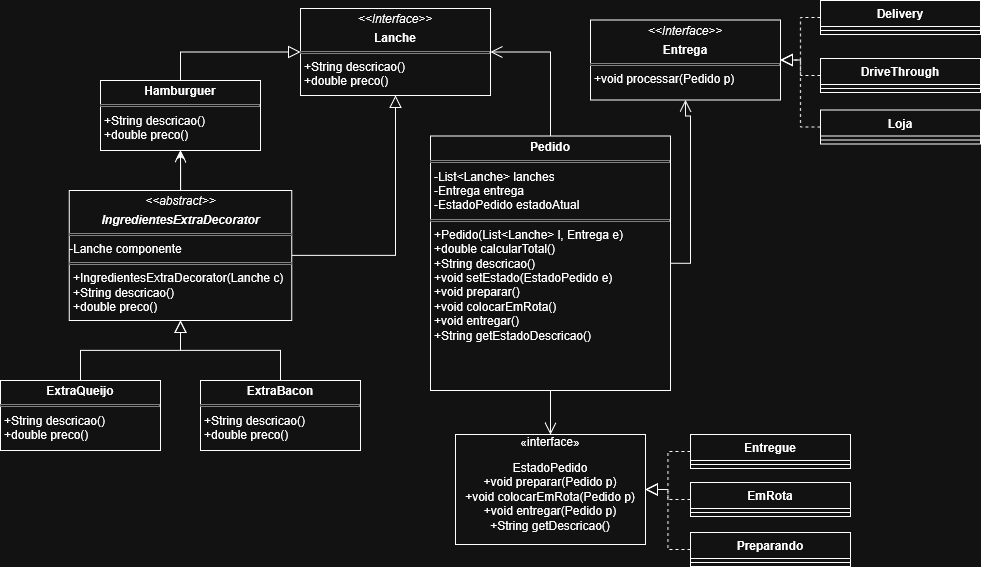

The diagram above was exported from draw.io. Its source (the exported page's mxGraphModel, read from the mxfile embedded in the PNG):
<mxGraphModel dx="1414" dy="842" grid="1" gridSize="10" guides="1" tooltips="1" connect="1" arrows="1" fold="1" page="1" pageScale="1" pageWidth="850" pageHeight="1100" background="none" math="0" shadow="0">
  <root>
    <mxCell id="0" />
    <mxCell id="1" parent="0" />
    <mxCell id="nNH58nHj2JC9lkaWkkqX-121" edge="1" parent="1" source="L3RKzLKou1UiZXJ3yTgX-33" style="edgeStyle=orthogonalEdgeStyle;rounded=0;orthogonalLoop=1;jettySize=auto;html=1;entryX=0;entryY=0.5;entryDx=0;entryDy=0;endSize=10;endArrow=block;endFill=0;exitX=0.5;exitY=0;exitDx=0;exitDy=0;" target="L3RKzLKou1UiZXJ3yTgX-28">
      <mxGeometry relative="1" as="geometry">
        <mxPoint x="186.5" y="201.5" as="sourcePoint" />
        <mxPoint x="340" y="145" as="targetPoint" />
      </mxGeometry>
    </mxCell>
    <mxCell id="nNH58nHj2JC9lkaWkkqX-117" edge="1" parent="1" source="L3RKzLKou1UiZXJ3yTgX-19" style="edgeStyle=orthogonalEdgeStyle;rounded=0;orthogonalLoop=1;jettySize=auto;html=1;entryX=1;entryY=0.5;entryDx=0;entryDy=0;endSize=10;endArrow=block;endFill=0;exitX=0;exitY=0.5;exitDx=0;exitDy=0;dashed=1;" target="L3RKzLKou1UiZXJ3yTgX-30">
      <mxGeometry relative="1" as="geometry">
        <mxPoint x="941" y="293.4000000000001" as="sourcePoint" />
        <mxPoint x="890" y="138.75" as="targetPoint" />
      </mxGeometry>
    </mxCell>
    <mxCell id="nNH58nHj2JC9lkaWkkqX-116" edge="1" parent="1" source="L3RKzLKou1UiZXJ3yTgX-23" style="edgeStyle=orthogonalEdgeStyle;rounded=0;orthogonalLoop=1;jettySize=auto;html=1;entryX=1;entryY=0.5;entryDx=0;entryDy=0;endArrow=block;endFill=0;startSize=6;endSize=10;exitX=0;exitY=0.5;exitDx=0;exitDy=0;dashed=1;" target="L3RKzLKou1UiZXJ3yTgX-30">
      <mxGeometry relative="1" as="geometry">
        <mxPoint x="941" y="213.4000000000001" as="sourcePoint" />
        <mxPoint x="890" y="138.75" as="targetPoint" />
      </mxGeometry>
    </mxCell>
    <mxCell id="nNH58nHj2JC9lkaWkkqX-115" edge="1" parent="1" source="L3RKzLKou1UiZXJ3yTgX-25" style="edgeStyle=orthogonalEdgeStyle;rounded=0;orthogonalLoop=1;jettySize=auto;html=1;entryX=1;entryY=0.5;entryDx=0;entryDy=0;endSize=10;endArrow=block;endFill=0;exitX=0;exitY=0.5;exitDx=0;exitDy=0;dashed=1;" target="L3RKzLKou1UiZXJ3yTgX-30">
      <mxGeometry relative="1" as="geometry">
        <mxPoint x="941" y="136.5" as="sourcePoint" />
        <mxPoint x="890" y="138.75" as="targetPoint" />
      </mxGeometry>
    </mxCell>
    <mxCell id="nNH58nHj2JC9lkaWkkqX-118" edge="1" parent="1" source="L3RKzLKou1UiZXJ3yTgX-16" style="edgeStyle=orthogonalEdgeStyle;rounded=0;orthogonalLoop=1;jettySize=auto;html=1;exitX=1;exitY=0.5;exitDx=0;exitDy=0;endArrow=open;endFill=0;endSize=10;entryX=0.5;entryY=1;entryDx=0;entryDy=0;" target="L3RKzLKou1UiZXJ3yTgX-30">
      <mxGeometry relative="1" as="geometry">
        <mxPoint x="735" y="107.16666666666674" as="sourcePoint" />
        <mxPoint x="770" y="180" as="targetPoint" />
      </mxGeometry>
    </mxCell>
    <mxCell id="nNH58nHj2JC9lkaWkkqX-106" edge="1" parent="1" source="L3RKzLKou1UiZXJ3yTgX-32" style="startArrow=block;startSize=10;startFill=0;endArrow=none;entryX=0.5;entryY=0;rounded=0;entryDx=0;entryDy=0;exitX=0.5;exitY=1;exitDx=0;exitDy=0;strokeColor=default;edgeStyle=orthogonalEdgeStyle;" target="L3RKzLKou1UiZXJ3yTgX-34" value="">
      <mxGeometry relative="1" as="geometry">
        <mxPoint x="160" y="480" as="sourcePoint" />
        <mxPoint x="120" y="600" as="targetPoint" />
      </mxGeometry>
    </mxCell>
    <mxCell id="nNH58nHj2JC9lkaWkkqX-107" edge="1" parent="1" source="L3RKzLKou1UiZXJ3yTgX-32" style="startArrow=block;startSize=10;startFill=0;endArrow=none;exitX=0.5;exitY=1;entryX=0.5;entryY=0;rounded=0;exitDx=0;exitDy=0;edgeStyle=orthogonalEdgeStyle;entryDx=0;entryDy=0;" target="L3RKzLKou1UiZXJ3yTgX-35" value="">
      <mxGeometry relative="1" as="geometry">
        <mxPoint x="568.1999999999998" y="750.7272727272727" as="sourcePoint" />
        <mxPoint x="389" y="600" as="targetPoint" />
      </mxGeometry>
    </mxCell>
    <mxCell id="nNH58nHj2JC9lkaWkkqX-119" edge="1" parent="1" source="L3RKzLKou1UiZXJ3yTgX-16" style="edgeStyle=orthogonalEdgeStyle;rounded=0;orthogonalLoop=1;jettySize=auto;html=1;entryX=1;entryY=0.5;entryDx=0;entryDy=0;endArrow=open;endFill=0;endSize=10;exitX=0.5;exitY=0;exitDx=0;exitDy=0;" target="L3RKzLKou1UiZXJ3yTgX-28">
      <mxGeometry relative="1" as="geometry">
        <mxPoint x="478" y="72.20000000000005" as="sourcePoint" />
        <mxPoint x="539" y="180" as="targetPoint" />
      </mxGeometry>
    </mxCell>
    <mxCell id="DhaAQE0Hx-rnoCv9xsUM-13" edge="1" parent="1" source="L3RKzLKou1UiZXJ3yTgX-16" style="edgeStyle=orthogonalEdgeStyle;rounded=0;orthogonalLoop=1;jettySize=auto;html=1;endSize=10;endArrow=open;endFill=0;" target="DhaAQE0Hx-rnoCv9xsUM-1">
      <mxGeometry relative="1" as="geometry" />
    </mxCell>
    <mxCell id="L3RKzLKou1UiZXJ3yTgX-16" parent="1" style="verticalAlign=top;align=left;overflow=fill;html=1;whiteSpace=wrap;fillColor=none;" value="&lt;p style=&quot;margin:0px;margin-top:4px;text-align:center;&quot;&gt;&lt;b&gt;Pedido&lt;/b&gt;&lt;/p&gt;&lt;hr size=&quot;1&quot; style=&quot;border-style:solid;&quot;&gt;&lt;p style=&quot;margin:0px;margin-left:4px;&quot;&gt;-List&amp;lt;Lanche&amp;gt; lanches&lt;/p&gt;&lt;p style=&quot;margin:0px;margin-left:4px;&quot;&gt;-Entrega entrega&lt;/p&gt;&lt;p style=&quot;margin:0px;margin-left:4px;&quot;&gt;&lt;span style=&quot;white-space: pre-wrap&quot;&gt;-EstadoPedido estadoAtual&lt;/span&gt;&lt;/p&gt;&lt;hr size=&quot;1&quot; style=&quot;border-style:solid;&quot;&gt;&lt;p style=&quot;margin:0px;margin-left:4px;&quot;&gt;+Pedido(List&amp;lt;Lanche&amp;gt;&amp;nbsp;l, Entrega e)&lt;/p&gt;&lt;p style=&quot;margin:0px;margin-left:4px;&quot;&gt;+double calcularTotal()&lt;/p&gt;&lt;p style=&quot;margin:0px;margin-left:4px;&quot;&gt;+String descricao()&lt;/p&gt;&lt;p style=&quot;margin:0px;margin-left:4px;&quot;&gt;+void setEstado(EstadoPedido e)&lt;br&gt;+void preparar()&lt;br&gt;+void colocarEmRota()&lt;br&gt;+void entregar()&lt;br&gt;+String getEstadoDescricao()&lt;/p&gt;" vertex="1">
      <mxGeometry height="254.5" width="240" x="480" y="235.5" as="geometry" />
    </mxCell>
    <mxCell id="L3RKzLKou1UiZXJ3yTgX-19" parent="1" style="swimlane;fontStyle=1;align=center;verticalAlign=top;childLayout=stackLayout;horizontal=1;startSize=26;horizontalStack=0;resizeParent=1;resizeParentMax=0;resizeLast=0;collapsible=1;marginBottom=0;whiteSpace=wrap;html=1;" value="&lt;div&gt;Loja&lt;/div&gt;" vertex="1">
      <mxGeometry height="34" width="160" x="870" y="209.5" as="geometry">
        <mxRectangle height="30" width="60" x="1080" y="270" as="alternateBounds" />
      </mxGeometry>
    </mxCell>
    <mxCell id="L3RKzLKou1UiZXJ3yTgX-21" parent="L3RKzLKou1UiZXJ3yTgX-19" style="line;strokeWidth=1;fillColor=none;align=left;verticalAlign=middle;spacingTop=-1;spacingLeft=3;spacingRight=3;rotatable=0;labelPosition=right;points=[];portConstraint=eastwest;strokeColor=inherit;" value="" vertex="1">
      <mxGeometry height="8" width="160" y="26" as="geometry" />
    </mxCell>
    <mxCell id="L3RKzLKou1UiZXJ3yTgX-23" parent="1" style="swimlane;fontStyle=1;align=center;verticalAlign=top;childLayout=stackLayout;horizontal=1;startSize=26;horizontalStack=0;resizeParent=1;resizeParentMax=0;resizeLast=0;collapsible=1;marginBottom=0;whiteSpace=wrap;html=1;" value="DriveThrough" vertex="1">
      <mxGeometry height="34" width="160" x="870" y="158" as="geometry" />
    </mxCell>
    <mxCell id="L3RKzLKou1UiZXJ3yTgX-24" parent="L3RKzLKou1UiZXJ3yTgX-23" style="line;strokeWidth=1;fillColor=none;align=left;verticalAlign=middle;spacingTop=-1;spacingLeft=3;spacingRight=3;rotatable=0;labelPosition=right;points=[];portConstraint=eastwest;strokeColor=inherit;" value="" vertex="1">
      <mxGeometry height="8" width="160" y="26" as="geometry" />
    </mxCell>
    <mxCell id="L3RKzLKou1UiZXJ3yTgX-25" parent="1" style="swimlane;fontStyle=1;align=center;verticalAlign=top;childLayout=stackLayout;horizontal=1;startSize=26;horizontalStack=0;resizeParent=1;resizeParentMax=0;resizeLast=0;collapsible=1;marginBottom=0;whiteSpace=wrap;html=1;" value="Delivery" vertex="1">
      <mxGeometry height="34" width="160" x="870" y="100" as="geometry" />
    </mxCell>
    <mxCell id="L3RKzLKou1UiZXJ3yTgX-26" parent="L3RKzLKou1UiZXJ3yTgX-25" style="line;strokeWidth=1;fillColor=none;align=left;verticalAlign=middle;spacingTop=-1;spacingLeft=3;spacingRight=3;rotatable=0;labelPosition=right;points=[];portConstraint=eastwest;strokeColor=inherit;" value="" vertex="1">
      <mxGeometry height="8" width="160" y="26" as="geometry" />
    </mxCell>
    <mxCell id="L3RKzLKou1UiZXJ3yTgX-28" parent="1" style="verticalAlign=top;align=left;overflow=fill;html=1;whiteSpace=wrap;" value="&lt;p style=&quot;margin:0px;margin-top:4px;text-align:center;&quot;&gt;&lt;i&gt;&amp;lt;&amp;lt;Interface&amp;gt;&amp;gt;&lt;/i&gt;&lt;b&gt;&lt;br&gt;&lt;/b&gt;&lt;/p&gt;&lt;p style=&quot;margin:0px;margin-top:4px;text-align:center;&quot;&gt;&lt;b&gt;Lanche&lt;/b&gt;&lt;/p&gt;&lt;hr size=&quot;1&quot; style=&quot;border-style:solid;&quot;&gt;&lt;p style=&quot;margin:0px;margin-left:4px;&quot;&gt;+String descricao()&lt;/p&gt;&lt;p style=&quot;margin:0px;margin-left:4px;&quot;&gt;+double preco()&lt;/p&gt;" vertex="1">
      <mxGeometry height="87" width="190" x="350" y="108" as="geometry" />
    </mxCell>
    <mxCell id="L3RKzLKou1UiZXJ3yTgX-30" parent="1" style="verticalAlign=top;align=left;overflow=fill;html=1;whiteSpace=wrap;" value="&lt;p style=&quot;margin:0px;margin-top:4px;text-align:center;&quot;&gt;&lt;i&gt;&amp;lt;&amp;lt;Interface&amp;gt;&amp;gt;&lt;/i&gt;&lt;b&gt;&lt;br&gt;&lt;/b&gt;&lt;/p&gt;&lt;p style=&quot;margin:0px;margin-top:4px;text-align:center;&quot;&gt;&lt;b&gt;Entrega&lt;/b&gt;&lt;/p&gt;&lt;hr size=&quot;1&quot; style=&quot;border-style:solid;&quot;&gt;&lt;p style=&quot;margin:0px;margin-left:4px;&quot;&gt;+void processar(Pedido p)&lt;/p&gt;" vertex="1">
      <mxGeometry height="80" width="190" x="640" y="119.5" as="geometry" />
    </mxCell>
    <mxCell id="pac5ZiAaPXfl_-LfcHf9-1" edge="1" parent="1" source="L3RKzLKou1UiZXJ3yTgX-32" style="edgeStyle=orthogonalEdgeStyle;rounded=0;orthogonalLoop=1;jettySize=auto;html=1;entryX=0.5;entryY=1;entryDx=0;entryDy=0;" target="L3RKzLKou1UiZXJ3yTgX-33">
      <mxGeometry relative="1" as="geometry" />
    </mxCell>
    <mxCell id="pac5ZiAaPXfl_-LfcHf9-2" edge="1" parent="1" source="L3RKzLKou1UiZXJ3yTgX-32" style="edgeStyle=orthogonalEdgeStyle;rounded=0;orthogonalLoop=1;jettySize=auto;html=1;endSize=10;endArrow=open;endFill=0;" target="L3RKzLKou1UiZXJ3yTgX-33" value="">
      <mxGeometry relative="1" as="geometry" />
    </mxCell>
    <mxCell id="SVelzyXxGwoPmw0S59os-1" edge="1" parent="1" source="L3RKzLKou1UiZXJ3yTgX-32" style="edgeStyle=orthogonalEdgeStyle;rounded=0;orthogonalLoop=1;jettySize=auto;html=1;entryX=0.5;entryY=1;entryDx=0;entryDy=0;endSize=10;endArrow=block;endFill=0;" target="L3RKzLKou1UiZXJ3yTgX-28">
      <mxGeometry relative="1" as="geometry" />
    </mxCell>
    <mxCell id="L3RKzLKou1UiZXJ3yTgX-32" parent="1" style="verticalAlign=top;align=left;overflow=fill;html=1;whiteSpace=wrap;" value="&lt;p style=&quot;margin:0px;margin-top:4px;text-align:center;&quot;&gt;&lt;i&gt;&amp;lt;&amp;lt;abstract&amp;gt;&amp;gt;&lt;/i&gt;&lt;/p&gt;&lt;p style=&quot;margin:0px;margin-top:4px;text-align:center;&quot;&gt;&lt;i&gt;&lt;b&gt;IngredientesExtraDecorator&lt;/b&gt;&lt;/i&gt;&lt;/p&gt;&lt;hr size=&quot;1&quot; style=&quot;border-style:solid;&quot;&gt;-Lanche componente&lt;hr size=&quot;1&quot; style=&quot;border-style:solid;&quot;&gt;&lt;p style=&quot;margin:0px;margin-left:4px;&quot;&gt;+IngredientesExtraDecorator(Lanche c)&lt;/p&gt;&lt;p style=&quot;margin:0px;margin-left:4px;&quot;&gt;+String descricao()&lt;/p&gt;&lt;p style=&quot;margin:0px;margin-left:4px;&quot;&gt;+double preco()&lt;/p&gt;" vertex="1">
      <mxGeometry height="130" width="222.5" x="118.75" y="290" as="geometry" />
    </mxCell>
    <mxCell id="L3RKzLKou1UiZXJ3yTgX-33" parent="1" style="verticalAlign=top;align=left;overflow=fill;html=1;whiteSpace=wrap;" value="&lt;p style=&quot;margin:0px;margin-top:4px;text-align:center;&quot;&gt;&lt;b&gt;Hamburguer&lt;/b&gt;&lt;/p&gt;&lt;hr size=&quot;1&quot; style=&quot;border-style:solid;&quot;&gt;&lt;p style=&quot;margin:0px;margin-left:4px;&quot;&gt;+String descricao()&lt;/p&gt;&lt;p style=&quot;margin:0px;margin-left:4px;&quot;&gt;+double preco()&lt;/p&gt;" vertex="1">
      <mxGeometry height="70" width="160" x="150" y="180" as="geometry" />
    </mxCell>
    <mxCell id="L3RKzLKou1UiZXJ3yTgX-34" parent="1" style="verticalAlign=top;align=left;overflow=fill;html=1;whiteSpace=wrap;" value="&lt;p style=&quot;margin:0px;margin-top:4px;text-align:center;&quot;&gt;&lt;b&gt;ExtraQueijo&lt;/b&gt;&lt;/p&gt;&lt;hr size=&quot;1&quot; style=&quot;border-style:solid;&quot;&gt;&lt;p style=&quot;margin:0px;margin-left:4px;&quot;&gt;+String descricao()&lt;/p&gt;&lt;p style=&quot;margin:0px;margin-left:4px;&quot;&gt;+double preco()&lt;/p&gt;" vertex="1">
      <mxGeometry height="70" width="160" x="50" y="480" as="geometry" />
    </mxCell>
    <mxCell id="L3RKzLKou1UiZXJ3yTgX-35" parent="1" style="verticalAlign=top;align=left;overflow=fill;html=1;whiteSpace=wrap;" value="&lt;p style=&quot;margin:0px;margin-top:4px;text-align:center;&quot;&gt;&lt;b&gt;ExtraBacon&lt;/b&gt;&lt;/p&gt;&lt;hr size=&quot;1&quot; style=&quot;border-style:solid;&quot;&gt;&lt;p style=&quot;margin:0px;margin-left:4px;&quot;&gt;+String descricao()&lt;/p&gt;&lt;p style=&quot;margin:0px;margin-left:4px;&quot;&gt;+double preco()&lt;/p&gt;" vertex="1">
      <mxGeometry height="70" width="160" x="250" y="480" as="geometry" />
    </mxCell>
    <mxCell id="DhaAQE0Hx-rnoCv9xsUM-1" parent="1" style="html=1;whiteSpace=wrap;" value="«interface»&lt;br&gt;&lt;p dir=&quot;auto&quot; style=&quot;white-space: pre-wrap;&quot;&gt;EstadoPedido&lt;br/&gt;+void preparar(Pedido p)&lt;br/&gt;+void colocarEmRota(Pedido p)&lt;br/&gt;+void entregar(Pedido p)&lt;br/&gt;+String getDescricao()&lt;/p&gt;" vertex="1">
      <mxGeometry height="110" width="190" x="505" y="534" as="geometry" />
    </mxCell>
    <mxCell id="DhaAQE0Hx-rnoCv9xsUM-10" edge="1" parent="1" source="DhaAQE0Hx-rnoCv9xsUM-3" style="edgeStyle=orthogonalEdgeStyle;rounded=0;orthogonalLoop=1;jettySize=auto;html=1;endSize=10;endArrow=block;endFill=0;dashed=1;" target="DhaAQE0Hx-rnoCv9xsUM-1">
      <mxGeometry relative="1" as="geometry" />
    </mxCell>
    <mxCell id="DhaAQE0Hx-rnoCv9xsUM-3" parent="1" style="swimlane;fontStyle=1;align=center;verticalAlign=top;childLayout=stackLayout;horizontal=1;startSize=26;horizontalStack=0;resizeParent=1;resizeParentMax=0;resizeLast=0;collapsible=1;marginBottom=0;whiteSpace=wrap;html=1;" value="&lt;div&gt;Preparando&lt;/div&gt;" vertex="1">
      <mxGeometry height="34" width="160" x="740" y="632" as="geometry">
        <mxRectangle height="30" width="60" x="1080" y="270" as="alternateBounds" />
      </mxGeometry>
    </mxCell>
    <mxCell id="DhaAQE0Hx-rnoCv9xsUM-4" parent="DhaAQE0Hx-rnoCv9xsUM-3" style="line;strokeWidth=1;fillColor=none;align=left;verticalAlign=middle;spacingTop=-1;spacingLeft=3;spacingRight=3;rotatable=0;labelPosition=right;points=[];portConstraint=eastwest;strokeColor=inherit;" value="" vertex="1">
      <mxGeometry height="8" width="160" y="26" as="geometry" />
    </mxCell>
    <mxCell id="DhaAQE0Hx-rnoCv9xsUM-11" edge="1" parent="1" source="DhaAQE0Hx-rnoCv9xsUM-5" style="edgeStyle=orthogonalEdgeStyle;rounded=0;orthogonalLoop=1;jettySize=auto;html=1;endSize=10;endArrow=block;endFill=0;dashed=1;" target="DhaAQE0Hx-rnoCv9xsUM-1">
      <mxGeometry relative="1" as="geometry" />
    </mxCell>
    <mxCell id="DhaAQE0Hx-rnoCv9xsUM-5" parent="1" style="swimlane;fontStyle=1;align=center;verticalAlign=top;childLayout=stackLayout;horizontal=1;startSize=26;horizontalStack=0;resizeParent=1;resizeParentMax=0;resizeLast=0;collapsible=1;marginBottom=0;whiteSpace=wrap;html=1;" value="&lt;div&gt;EmRota&lt;/div&gt;" vertex="1">
      <mxGeometry height="34" width="160" x="740" y="582" as="geometry">
        <mxRectangle height="30" width="60" x="1080" y="270" as="alternateBounds" />
      </mxGeometry>
    </mxCell>
    <mxCell id="DhaAQE0Hx-rnoCv9xsUM-6" parent="DhaAQE0Hx-rnoCv9xsUM-5" style="line;strokeWidth=1;fillColor=none;align=left;verticalAlign=middle;spacingTop=-1;spacingLeft=3;spacingRight=3;rotatable=0;labelPosition=right;points=[];portConstraint=eastwest;strokeColor=inherit;" value="" vertex="1">
      <mxGeometry height="8" width="160" y="26" as="geometry" />
    </mxCell>
    <mxCell id="DhaAQE0Hx-rnoCv9xsUM-12" edge="1" parent="1" source="DhaAQE0Hx-rnoCv9xsUM-7" style="edgeStyle=orthogonalEdgeStyle;rounded=0;orthogonalLoop=1;jettySize=auto;html=1;endSize=10;endArrow=block;endFill=0;dashed=1;" target="DhaAQE0Hx-rnoCv9xsUM-1">
      <mxGeometry relative="1" as="geometry" />
    </mxCell>
    <mxCell id="DhaAQE0Hx-rnoCv9xsUM-7" parent="1" style="swimlane;fontStyle=1;align=center;verticalAlign=top;childLayout=stackLayout;horizontal=1;startSize=26;horizontalStack=0;resizeParent=1;resizeParentMax=0;resizeLast=0;collapsible=1;marginBottom=0;whiteSpace=wrap;html=1;" value="Entregue" vertex="1">
      <mxGeometry height="34" width="160" x="740" y="534" as="geometry">
        <mxRectangle height="30" width="60" x="1080" y="270" as="alternateBounds" />
      </mxGeometry>
    </mxCell>
    <mxCell id="DhaAQE0Hx-rnoCv9xsUM-8" parent="DhaAQE0Hx-rnoCv9xsUM-7" style="line;strokeWidth=1;fillColor=none;align=left;verticalAlign=middle;spacingTop=-1;spacingLeft=3;spacingRight=3;rotatable=0;labelPosition=right;points=[];portConstraint=eastwest;strokeColor=inherit;" value="" vertex="1">
      <mxGeometry height="8" width="160" y="26" as="geometry" />
    </mxCell>
  </root>
</mxGraphModel>